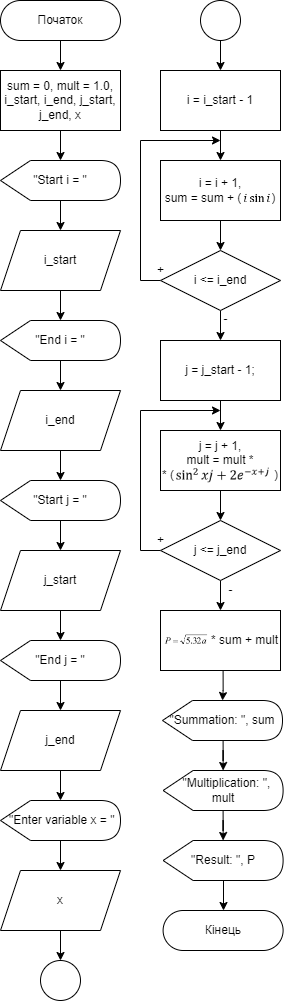

The diagram above was exported from draw.io. Its source (the exported page's mxGraphModel, read from the mxfile embedded in the PNG):
<mxGraphModel dx="944" dy="526" grid="1" gridSize="10" guides="1" tooltips="1" connect="1" arrows="1" fold="1" page="1" pageScale="1" pageWidth="850" pageHeight="1100" math="0" shadow="0">
  <root>
    <mxCell id="0" />
    <mxCell id="1" parent="0" />
    <mxCell id="hC4SFQQzqrXvsxPOKe_z-27" value="" style="edgeStyle=orthogonalEdgeStyle;rounded=0;orthogonalLoop=1;jettySize=auto;html=1;" edge="1" parent="1" source="hC4SFQQzqrXvsxPOKe_z-28" target="hC4SFQQzqrXvsxPOKe_z-30">
      <mxGeometry relative="1" as="geometry" />
    </mxCell>
    <mxCell id="hC4SFQQzqrXvsxPOKe_z-28" value="Початок" style="rounded=1;whiteSpace=wrap;html=1;fontSize=12;glass=0;strokeWidth=1;shadow=0;arcSize=50;" vertex="1" parent="1">
      <mxGeometry x="40" y="40" width="120" height="40" as="geometry" />
    </mxCell>
    <mxCell id="hC4SFQQzqrXvsxPOKe_z-29" value="" style="edgeStyle=orthogonalEdgeStyle;rounded=0;orthogonalLoop=1;jettySize=auto;html=1;" edge="1" parent="1" source="hC4SFQQzqrXvsxPOKe_z-30" target="hC4SFQQzqrXvsxPOKe_z-32">
      <mxGeometry relative="1" as="geometry" />
    </mxCell>
    <mxCell id="hC4SFQQzqrXvsxPOKe_z-30" value="sum = 0, mult = 1.0, i_start, i_end, j_start, j_end, x" style="rounded=0;whiteSpace=wrap;html=1;" vertex="1" parent="1">
      <mxGeometry x="40" y="110" width="120" height="60" as="geometry" />
    </mxCell>
    <mxCell id="hC4SFQQzqrXvsxPOKe_z-31" style="edgeStyle=orthogonalEdgeStyle;rounded=0;orthogonalLoop=1;jettySize=auto;html=1;" edge="1" parent="1" source="hC4SFQQzqrXvsxPOKe_z-32" target="hC4SFQQzqrXvsxPOKe_z-33">
      <mxGeometry relative="1" as="geometry" />
    </mxCell>
    <mxCell id="hC4SFQQzqrXvsxPOKe_z-32" value="&quot;Start i = &quot;" style="shape=display;whiteSpace=wrap;html=1;" vertex="1" parent="1">
      <mxGeometry x="40" y="200" width="120" height="40" as="geometry" />
    </mxCell>
    <mxCell id="hC4SFQQzqrXvsxPOKe_z-33" value="i_start" style="shape=parallelogram;perimeter=parallelogramPerimeter;whiteSpace=wrap;html=1;fixedSize=1;" vertex="1" parent="1">
      <mxGeometry x="40" y="270" width="120" height="60" as="geometry" />
    </mxCell>
    <mxCell id="hC4SFQQzqrXvsxPOKe_z-34" value="i_end" style="shape=parallelogram;perimeter=parallelogramPerimeter;whiteSpace=wrap;html=1;fixedSize=1;" vertex="1" parent="1">
      <mxGeometry x="40" y="430" width="120" height="60" as="geometry" />
    </mxCell>
    <mxCell id="hC4SFQQzqrXvsxPOKe_z-35" value="&quot;End i = &quot;" style="shape=display;whiteSpace=wrap;html=1;" vertex="1" parent="1">
      <mxGeometry x="40" y="360" width="120" height="40" as="geometry" />
    </mxCell>
    <mxCell id="hC4SFQQzqrXvsxPOKe_z-36" style="edgeStyle=orthogonalEdgeStyle;rounded=0;orthogonalLoop=1;jettySize=auto;html=1;" edge="1" parent="1" source="hC4SFQQzqrXvsxPOKe_z-35" target="hC4SFQQzqrXvsxPOKe_z-34">
      <mxGeometry relative="1" as="geometry" />
    </mxCell>
    <mxCell id="hC4SFQQzqrXvsxPOKe_z-37" value="" style="edgeStyle=orthogonalEdgeStyle;rounded=0;orthogonalLoop=1;jettySize=auto;html=1;" edge="1" parent="1" target="hC4SFQQzqrXvsxPOKe_z-35">
      <mxGeometry relative="1" as="geometry">
        <mxPoint x="100" y="330" as="sourcePoint" />
      </mxGeometry>
    </mxCell>
    <mxCell id="hC4SFQQzqrXvsxPOKe_z-38" value="j_start" style="shape=parallelogram;perimeter=parallelogramPerimeter;whiteSpace=wrap;html=1;fixedSize=1;" vertex="1" parent="1">
      <mxGeometry x="40" y="590" width="120" height="60" as="geometry" />
    </mxCell>
    <mxCell id="hC4SFQQzqrXvsxPOKe_z-39" value="&quot;Start j = &quot;" style="shape=display;whiteSpace=wrap;html=1;" vertex="1" parent="1">
      <mxGeometry x="40" y="520" width="120" height="40" as="geometry" />
    </mxCell>
    <mxCell id="hC4SFQQzqrXvsxPOKe_z-40" style="edgeStyle=orthogonalEdgeStyle;rounded=0;orthogonalLoop=1;jettySize=auto;html=1;" edge="1" parent="1" source="hC4SFQQzqrXvsxPOKe_z-39" target="hC4SFQQzqrXvsxPOKe_z-38">
      <mxGeometry relative="1" as="geometry" />
    </mxCell>
    <mxCell id="hC4SFQQzqrXvsxPOKe_z-41" value="" style="edgeStyle=orthogonalEdgeStyle;rounded=0;orthogonalLoop=1;jettySize=auto;html=1;" edge="1" parent="1" target="hC4SFQQzqrXvsxPOKe_z-39">
      <mxGeometry relative="1" as="geometry">
        <mxPoint x="100" y="490" as="sourcePoint" />
      </mxGeometry>
    </mxCell>
    <mxCell id="hC4SFQQzqrXvsxPOKe_z-42" value="&quot;End j = &quot;" style="shape=display;whiteSpace=wrap;html=1;" vertex="1" parent="1">
      <mxGeometry x="40" y="680" width="120" height="40" as="geometry" />
    </mxCell>
    <mxCell id="hC4SFQQzqrXvsxPOKe_z-43" style="edgeStyle=orthogonalEdgeStyle;rounded=0;orthogonalLoop=1;jettySize=auto;html=1;" edge="1" parent="1" source="hC4SFQQzqrXvsxPOKe_z-42">
      <mxGeometry relative="1" as="geometry">
        <mxPoint x="100" y="750" as="targetPoint" />
      </mxGeometry>
    </mxCell>
    <mxCell id="hC4SFQQzqrXvsxPOKe_z-44" value="" style="edgeStyle=orthogonalEdgeStyle;rounded=0;orthogonalLoop=1;jettySize=auto;html=1;" edge="1" parent="1" target="hC4SFQQzqrXvsxPOKe_z-42">
      <mxGeometry relative="1" as="geometry">
        <mxPoint x="100" y="650" as="sourcePoint" />
      </mxGeometry>
    </mxCell>
    <mxCell id="hC4SFQQzqrXvsxPOKe_z-45" value="j_end" style="shape=parallelogram;perimeter=parallelogramPerimeter;whiteSpace=wrap;html=1;fixedSize=1;" vertex="1" parent="1">
      <mxGeometry x="40" y="750" width="120" height="60" as="geometry" />
    </mxCell>
    <mxCell id="hC4SFQQzqrXvsxPOKe_z-46" value="&amp;nbsp;&quot;Enter variable x = &quot;" style="shape=display;whiteSpace=wrap;html=1;" vertex="1" parent="1">
      <mxGeometry x="40" y="840" width="120" height="40" as="geometry" />
    </mxCell>
    <mxCell id="hC4SFQQzqrXvsxPOKe_z-47" style="edgeStyle=orthogonalEdgeStyle;rounded=0;orthogonalLoop=1;jettySize=auto;html=1;" edge="1" source="hC4SFQQzqrXvsxPOKe_z-46" parent="1">
      <mxGeometry relative="1" as="geometry">
        <mxPoint x="100" y="910" as="targetPoint" />
      </mxGeometry>
    </mxCell>
    <mxCell id="hC4SFQQzqrXvsxPOKe_z-48" value="" style="edgeStyle=orthogonalEdgeStyle;rounded=0;orthogonalLoop=1;jettySize=auto;html=1;" edge="1" target="hC4SFQQzqrXvsxPOKe_z-46" parent="1">
      <mxGeometry relative="1" as="geometry">
        <mxPoint x="100" y="810" as="sourcePoint" />
      </mxGeometry>
    </mxCell>
    <mxCell id="hC4SFQQzqrXvsxPOKe_z-52" style="edgeStyle=orthogonalEdgeStyle;rounded=0;orthogonalLoop=1;jettySize=auto;html=1;exitX=0.5;exitY=1;exitDx=0;exitDy=0;" edge="1" parent="1" source="hC4SFQQzqrXvsxPOKe_z-49" target="hC4SFQQzqrXvsxPOKe_z-51">
      <mxGeometry relative="1" as="geometry" />
    </mxCell>
    <mxCell id="hC4SFQQzqrXvsxPOKe_z-49" value="x" style="shape=parallelogram;perimeter=parallelogramPerimeter;whiteSpace=wrap;html=1;fixedSize=1;" vertex="1" parent="1">
      <mxGeometry x="40" y="910" width="120" height="60" as="geometry" />
    </mxCell>
    <mxCell id="hC4SFQQzqrXvsxPOKe_z-51" value="" style="ellipse;whiteSpace=wrap;html=1;aspect=fixed;" vertex="1" parent="1">
      <mxGeometry x="80" y="1000" width="40" height="40" as="geometry" />
    </mxCell>
    <mxCell id="hC4SFQQzqrXvsxPOKe_z-53" value="" style="ellipse;whiteSpace=wrap;html=1;aspect=fixed;" vertex="1" parent="1">
      <mxGeometry x="240" y="40" width="40" height="40" as="geometry" />
    </mxCell>
    <mxCell id="hC4SFQQzqrXvsxPOKe_z-54" value="" style="edgeStyle=orthogonalEdgeStyle;rounded=0;orthogonalLoop=1;jettySize=auto;html=1;" edge="1" target="hC4SFQQzqrXvsxPOKe_z-55" parent="1">
      <mxGeometry relative="1" as="geometry">
        <mxPoint x="260" y="80" as="sourcePoint" />
      </mxGeometry>
    </mxCell>
    <mxCell id="hC4SFQQzqrXvsxPOKe_z-60" style="edgeStyle=orthogonalEdgeStyle;rounded=0;orthogonalLoop=1;jettySize=auto;html=1;exitX=0.5;exitY=1;exitDx=0;exitDy=0;entryX=0.5;entryY=0;entryDx=0;entryDy=0;" edge="1" parent="1" source="hC4SFQQzqrXvsxPOKe_z-55" target="hC4SFQQzqrXvsxPOKe_z-56">
      <mxGeometry relative="1" as="geometry" />
    </mxCell>
    <mxCell id="hC4SFQQzqrXvsxPOKe_z-55" value="i = i_start - 1" style="rounded=0;whiteSpace=wrap;html=1;" vertex="1" parent="1">
      <mxGeometry x="200" y="110" width="120" height="60" as="geometry" />
    </mxCell>
    <mxCell id="hC4SFQQzqrXvsxPOKe_z-59" style="edgeStyle=orthogonalEdgeStyle;rounded=0;orthogonalLoop=1;jettySize=auto;html=1;exitX=0.5;exitY=1;exitDx=0;exitDy=0;" edge="1" parent="1" source="hC4SFQQzqrXvsxPOKe_z-56" target="hC4SFQQzqrXvsxPOKe_z-58">
      <mxGeometry relative="1" as="geometry" />
    </mxCell>
    <mxCell id="hC4SFQQzqrXvsxPOKe_z-56" value="i = i + 1,&lt;br&gt;sum = sum + (&amp;nbsp; &amp;nbsp; &amp;nbsp; &amp;nbsp; &amp;nbsp;)" style="rounded=0;whiteSpace=wrap;html=1;" vertex="1" parent="1">
      <mxGeometry x="200" y="200" width="120" height="60" as="geometry" />
    </mxCell>
    <mxCell id="hC4SFQQzqrXvsxPOKe_z-57" value="" style="shape=image;verticalLabelPosition=bottom;labelBackgroundColor=default;verticalAlign=top;aspect=fixed;imageAspect=0;image=data:image/png,(base64 omitted: 1608 chars);" vertex="1" parent="1">
      <mxGeometry x="281" y="230.77" width="31" height="14.43" as="geometry" />
    </mxCell>
    <mxCell id="hC4SFQQzqrXvsxPOKe_z-61" style="edgeStyle=orthogonalEdgeStyle;rounded=0;orthogonalLoop=1;jettySize=auto;html=1;exitX=0;exitY=0.5;exitDx=0;exitDy=0;" edge="1" parent="1" source="hC4SFQQzqrXvsxPOKe_z-58">
      <mxGeometry relative="1" as="geometry">
        <mxPoint x="260" y="180" as="targetPoint" />
        <Array as="points">
          <mxPoint x="180" y="320" />
          <mxPoint x="180" y="180" />
        </Array>
      </mxGeometry>
    </mxCell>
    <mxCell id="hC4SFQQzqrXvsxPOKe_z-63" style="edgeStyle=orthogonalEdgeStyle;rounded=0;orthogonalLoop=1;jettySize=auto;html=1;exitX=0.5;exitY=1;exitDx=0;exitDy=0;" edge="1" parent="1" source="hC4SFQQzqrXvsxPOKe_z-58" target="hC4SFQQzqrXvsxPOKe_z-62">
      <mxGeometry relative="1" as="geometry" />
    </mxCell>
    <mxCell id="hC4SFQQzqrXvsxPOKe_z-58" value="i &amp;lt;= i_end" style="rhombus;whiteSpace=wrap;html=1;" vertex="1" parent="1">
      <mxGeometry x="200" y="290" width="120" height="60" as="geometry" />
    </mxCell>
    <mxCell id="hC4SFQQzqrXvsxPOKe_z-67" style="edgeStyle=orthogonalEdgeStyle;rounded=0;orthogonalLoop=1;jettySize=auto;html=1;exitX=0.5;exitY=1;exitDx=0;exitDy=0;" edge="1" parent="1" source="hC4SFQQzqrXvsxPOKe_z-62" target="hC4SFQQzqrXvsxPOKe_z-66">
      <mxGeometry relative="1" as="geometry" />
    </mxCell>
    <mxCell id="hC4SFQQzqrXvsxPOKe_z-62" value="j = j_start - 1;" style="rounded=0;whiteSpace=wrap;html=1;" vertex="1" parent="1">
      <mxGeometry x="200" y="380" width="120" height="60" as="geometry" />
    </mxCell>
    <mxCell id="hC4SFQQzqrXvsxPOKe_z-64" value="+" style="text;html=1;align=center;verticalAlign=middle;resizable=0;points=[];autosize=1;strokeColor=none;fillColor=none;" vertex="1" parent="1">
      <mxGeometry x="185" y="295" width="30" height="30" as="geometry" />
    </mxCell>
    <mxCell id="hC4SFQQzqrXvsxPOKe_z-65" value="-" style="text;html=1;align=center;verticalAlign=middle;resizable=0;points=[];autosize=1;strokeColor=none;fillColor=none;" vertex="1" parent="1">
      <mxGeometry x="250" y="344" width="30" height="30" as="geometry" />
    </mxCell>
    <mxCell id="hC4SFQQzqrXvsxPOKe_z-70" style="edgeStyle=orthogonalEdgeStyle;rounded=0;orthogonalLoop=1;jettySize=auto;html=1;exitX=0.5;exitY=1;exitDx=0;exitDy=0;" edge="1" parent="1" source="hC4SFQQzqrXvsxPOKe_z-66" target="hC4SFQQzqrXvsxPOKe_z-69">
      <mxGeometry relative="1" as="geometry" />
    </mxCell>
    <mxCell id="hC4SFQQzqrXvsxPOKe_z-66" value="j = j + 1,&lt;br&gt;mult = mult *&lt;br&gt;* (&amp;nbsp; &amp;nbsp; &amp;nbsp; &amp;nbsp; &amp;nbsp; &amp;nbsp; &amp;nbsp; &amp;nbsp; &amp;nbsp; &amp;nbsp; &amp;nbsp; &amp;nbsp; &amp;nbsp; &amp;nbsp; &amp;nbsp; )" style="rounded=0;whiteSpace=wrap;html=1;" vertex="1" parent="1">
      <mxGeometry x="200" y="470" width="120" height="60" as="geometry" />
    </mxCell>
    <mxCell id="hC4SFQQzqrXvsxPOKe_z-68" value="" style="shape=image;verticalLabelPosition=bottom;labelBackgroundColor=default;verticalAlign=top;aspect=fixed;imageAspect=0;image=data:image/png,(base64 omitted: 3900 chars);" vertex="1" parent="1">
      <mxGeometry x="214" y="505.52" width="97.2" height="17.48" as="geometry" />
    </mxCell>
    <mxCell id="hC4SFQQzqrXvsxPOKe_z-71" style="edgeStyle=orthogonalEdgeStyle;rounded=0;orthogonalLoop=1;jettySize=auto;html=1;exitX=0;exitY=0.5;exitDx=0;exitDy=0;" edge="1" parent="1" source="hC4SFQQzqrXvsxPOKe_z-69">
      <mxGeometry relative="1" as="geometry">
        <mxPoint x="260" y="450" as="targetPoint" />
        <Array as="points">
          <mxPoint x="180" y="590" />
          <mxPoint x="180" y="450" />
        </Array>
      </mxGeometry>
    </mxCell>
    <mxCell id="hC4SFQQzqrXvsxPOKe_z-75" style="edgeStyle=orthogonalEdgeStyle;rounded=0;orthogonalLoop=1;jettySize=auto;html=1;exitX=0.5;exitY=1;exitDx=0;exitDy=0;" edge="1" parent="1" source="hC4SFQQzqrXvsxPOKe_z-69" target="hC4SFQQzqrXvsxPOKe_z-73">
      <mxGeometry relative="1" as="geometry" />
    </mxCell>
    <mxCell id="hC4SFQQzqrXvsxPOKe_z-69" value="j &amp;lt;= j_end" style="rhombus;whiteSpace=wrap;html=1;" vertex="1" parent="1">
      <mxGeometry x="200" y="560" width="120" height="60" as="geometry" />
    </mxCell>
    <mxCell id="hC4SFQQzqrXvsxPOKe_z-72" value="+" style="text;html=1;align=center;verticalAlign=middle;resizable=0;points=[];autosize=1;strokeColor=none;fillColor=none;" vertex="1" parent="1">
      <mxGeometry x="185" y="565" width="30" height="30" as="geometry" />
    </mxCell>
    <mxCell id="hC4SFQQzqrXvsxPOKe_z-73" value="* sum + mult" style="rounded=0;whiteSpace=wrap;html=1;align=right;" vertex="1" parent="1">
      <mxGeometry x="200" y="650" width="120" height="60" as="geometry" />
    </mxCell>
    <mxCell id="hC4SFQQzqrXvsxPOKe_z-74" value="" style="shape=image;verticalLabelPosition=bottom;labelBackgroundColor=default;verticalAlign=top;aspect=fixed;imageAspect=0;image=data:image/png,(base64 omitted: 7812 chars);" vertex="1" parent="1">
      <mxGeometry x="202" y="671.36" width="46.15" height="17.64" as="geometry" />
    </mxCell>
    <mxCell id="hC4SFQQzqrXvsxPOKe_z-76" value="&quot;Summation: &quot;, sum" style="shape=display;whiteSpace=wrap;html=1;" vertex="1" parent="1">
      <mxGeometry x="202" y="740" width="120" height="40" as="geometry" />
    </mxCell>
    <mxCell id="hC4SFQQzqrXvsxPOKe_z-77" value="" style="edgeStyle=orthogonalEdgeStyle;rounded=0;orthogonalLoop=1;jettySize=auto;html=1;" edge="1" target="hC4SFQQzqrXvsxPOKe_z-76" parent="1">
      <mxGeometry relative="1" as="geometry">
        <mxPoint x="262.6" y="710" as="sourcePoint" />
      </mxGeometry>
    </mxCell>
    <mxCell id="hC4SFQQzqrXvsxPOKe_z-78" value="&amp;nbsp; &quot;Multiplication: &quot;, mult" style="shape=display;whiteSpace=wrap;html=1;" vertex="1" parent="1">
      <mxGeometry x="202.6" y="810" width="120" height="40" as="geometry" />
    </mxCell>
    <mxCell id="hC4SFQQzqrXvsxPOKe_z-79" value="" style="edgeStyle=orthogonalEdgeStyle;rounded=0;orthogonalLoop=1;jettySize=auto;html=1;" edge="1" target="hC4SFQQzqrXvsxPOKe_z-78" parent="1">
      <mxGeometry relative="1" as="geometry">
        <mxPoint x="262.5999999999999" y="780" as="sourcePoint" />
      </mxGeometry>
    </mxCell>
    <mxCell id="hC4SFQQzqrXvsxPOKe_z-84" style="edgeStyle=orthogonalEdgeStyle;rounded=0;orthogonalLoop=1;jettySize=auto;html=1;exitX=0;exitY=0;exitDx=65;exitDy=40;exitPerimeter=0;" edge="1" parent="1" source="hC4SFQQzqrXvsxPOKe_z-80" target="hC4SFQQzqrXvsxPOKe_z-83">
      <mxGeometry relative="1" as="geometry">
        <Array as="points">
          <mxPoint x="263" y="920" />
        </Array>
      </mxGeometry>
    </mxCell>
    <mxCell id="hC4SFQQzqrXvsxPOKe_z-80" value="&quot;Result: &quot;, P" style="shape=display;whiteSpace=wrap;html=1;" vertex="1" parent="1">
      <mxGeometry x="202.6" y="880" width="120" height="40" as="geometry" />
    </mxCell>
    <mxCell id="hC4SFQQzqrXvsxPOKe_z-81" value="" style="edgeStyle=orthogonalEdgeStyle;rounded=0;orthogonalLoop=1;jettySize=auto;html=1;" edge="1" target="hC4SFQQzqrXvsxPOKe_z-80" parent="1">
      <mxGeometry relative="1" as="geometry">
        <mxPoint x="262.5999999999999" y="850" as="sourcePoint" />
      </mxGeometry>
    </mxCell>
    <mxCell id="hC4SFQQzqrXvsxPOKe_z-82" value="-" style="text;html=1;align=center;verticalAlign=middle;resizable=0;points=[];autosize=1;strokeColor=none;fillColor=none;" vertex="1" parent="1">
      <mxGeometry x="255" y="615" width="30" height="30" as="geometry" />
    </mxCell>
    <mxCell id="hC4SFQQzqrXvsxPOKe_z-83" value="Кінець" style="rounded=1;whiteSpace=wrap;html=1;fontSize=12;glass=0;strokeWidth=1;shadow=0;arcSize=50;" vertex="1" parent="1">
      <mxGeometry x="202.6" y="950" width="120" height="40" as="geometry" />
    </mxCell>
  </root>
</mxGraphModel>